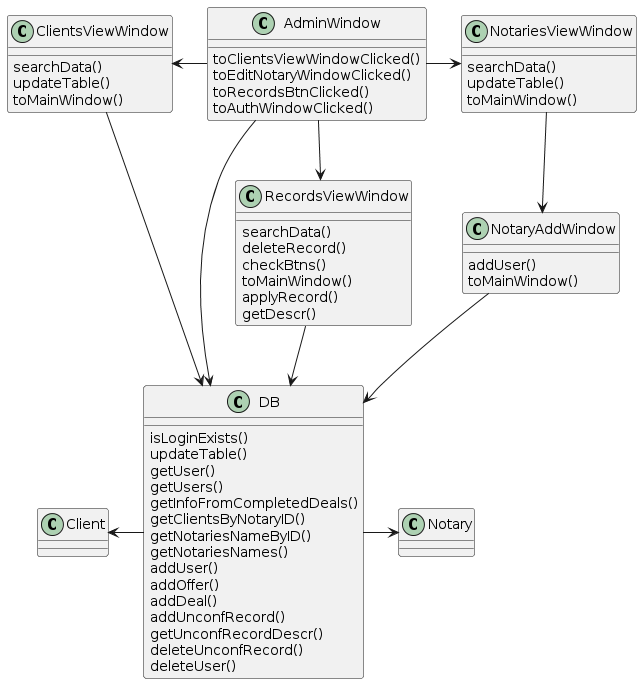

The diagram above was rendered by PlantUML. Its source (embedded in the PNG):
@startuml
class Client{}

class Notary{}

class DB{
    isLoginExists()
    updateTable()
    getUser()
    getUsers()
    getInfoFromCompletedDeals()
    getClientsByNotaryID()
    getNotariesNameByID()
    getNotariesNames()
    addUser()
    addOffer()
    addDeal()
    addUnconfRecord()
    getUnconfRecordDescr()
    deleteUnconfRecord()
    deleteUser()
}

class AdminWindow{
    toClientsViewWindowClicked()
    toEditNotaryWindowClicked()
    toRecordsBtnClicked()
    toAuthWindowClicked()
}

class ClientsViewWindow{
    searchData()
    updateTable()
    toMainWindow()
}

class NotariesViewWindow{
    searchData()
    updateTable()
    toMainWindow()
}

class NotaryAddWindow{
    addUser()
    toMainWindow()
}

class RecordsViewWindow{
    searchData()
    deleteRecord()
    checkBtns()
    toMainWindow()
    applyRecord()
    getDescr()
}
DB -left-> Client
DB -> Notary
AdminWindow --> DB
AdminWindow -left-> ClientsViewWindow
AdminWindow -right-> NotariesViewWindow
AdminWindow -down-> RecordsViewWindow

NotariesViewWindow--> NotaryAddWindow
RecordsViewWindow --> DB
ClientsViewWindow--> DB
NotaryAddWindow--> DB
@enduml